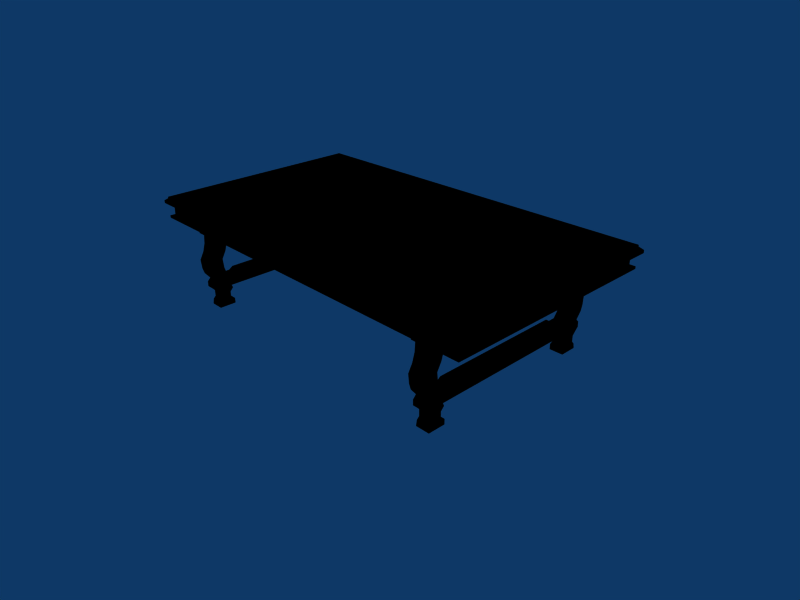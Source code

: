 # Source: mesa_grande.blend  (saved by Blender 2.49.2; exported with 4.5.12 LTS)
import bpy
from mathutils import Matrix  # noqa: F401  (used for matrix-valued properties, if any)

bpy.ops.wm.read_factory_settings(use_empty=True)
scene = bpy.context.scene
scene.name = 'Scene'

# ---- collections
col_collection_1 = bpy.data.collections.new('Collection 1'); scene.collection.children.link(col_collection_1)

# ---- materials (node trees are filled in below, after node groups)
mat_lambert7sg = bpy.data.materials.new('lambert7SG')
mat_lambert7sg.alpha_threshold = 0.0
mat_lambert7sg.diffuse_color = (0.0, 0.0, 0.0, 1.0)
mat_lambert7sg.roughness = 0.5
mat_lambert7sg.line_color = (0.0, 0.0, 0.0, 1.0)

# ---- material node trees

# ---- world
world_world = bpy.data.worlds.new('World'); scene.world = world_world
world_world.color = (0.05656, 0.2208, 0.4)
world_world.use_sun_shadow = False
world_world.sun_shadow_jitter_overblur = 0.0
world_world.cycles.sampling_method = 'MANUAL'
world_world.cycles.sample_map_resolution = 256

# ---- cameras
cam_camera = bpy.data.cameras.new('Camera')
cam_camera.passepartout_alpha = 0.2
cam_camera.clip_end = 100.0
cam_camera.lens = 35.0
cam_camera.ortho_scale = 7.314
cam_camera.show_passepartout = False
cam_camera.show_safe_areas = True
cam_camera.dof.focus_distance = 0.0
cam_camera.dof.aperture_fstop = 128.0

# ---- lights
light_spot = bpy.data.lights.new('Spot', 'POINT')
light_spot.transmission_factor = 0.0
light_spot.cutoff_distance = 30.0
light_spot.energy = 100.0
light_spot.shadow_buffer_clip_start = 1.001
light_spot.shadow_soft_size = 1.0
light_spot.shadow_maximum_resolution = 0.006
light_spot.use_absolute_resolution = True
light_spot.cycles.use_multiple_importance_sampling = False

# ---- meshes
me_mesa_grande_pbj = bpy.data.meshes.new('mesa_grande.pbj')
me_mesa_grande_pbj.from_pydata([(-2.684, -1.602, 1.696), (3.063, -1.602, 1.696), (3.063, 1.596, 1.696), (-2.684, 1.596, 1.696), (-2.684, 1.596, 1.675), (-2.684, -1.602, 1.675), (3.063, 1.596, 1.675), (3.063, -1.602, 1.675), (3.063, 1.59, 1.378), (3.063, -1.608, 1.378), (-2.684, -1.608, 1.378), (-2.684, 1.59, 1.378), (-2.625, 1.538, 1.412), (-2.625, -1.556, 1.412), (-2.625, -1.55, 1.596), (-2.625, 1.544, 1.596), (3.004, 1.538, 1.412), (3.004, 1.544, 1.596), (3.004, -1.556, 1.412), (3.004, -1.55, 1.596), (-2.684, -1.608, 1.412), (-2.684, 1.59, 1.412), (3.063, 1.59, 1.412), (3.063, -1.608, 1.412), (-2.745, -1.635, 1.596), (-2.745, 1.63, 1.596), (3.124, 1.63, 1.596), (3.124, -1.635, 1.596), (-2.745, 1.63, 1.636), (-2.745, -1.635, 1.636), (3.124, 1.63, 1.636), (3.124, -1.635, 1.636), (2.235, -1.202, 0.9516), (2.235, -1.444, 0.9499), (2.235, -1.408, 1.069), (2.235, -1.166, 1.069), (2.235, -1.263, 0.8419), (2.235, -1.251, 0.702), (2.235, -1.494, 0.7002), (2.235, -1.506, 0.8368), (2.235, -1.393, 1.247), (2.235, -1.151, 1.247), (2.235, -1.225, 0.6154), (2.235, -1.468, 0.615), (2.235, -1.165, 0.539), (2.235, -1.388, 0.5165), (2.235, -1.165, 0.3902), (2.235, -1.435, 0.4659), (2.235, -1.196, 0.2922), (2.235, -1.338, 0.2922), (2.235, -1.388, 0.3454), (2.235, -1.146, 0.3454), (2.235, -1.435, 0.3902), (2.235, -1.196, 0.1975), (2.235, -1.338, 0.1975), (2.235, -1.134, 0.1608), (2.235, -1.375, 0.1608), (2.235, -1.134, 0.08442), (2.235, -1.388, 0.08442), (2.235, -1.061, 0.539), (2.235, -1.061, 0.3902), (2.235, -0.9961, 0.5817), (2.235, -0.9961, 0.3902), (2.235, -1.393, 1.382), (2.235, -1.151, 1.382), (2.235, -1.463, 1.247), (2.235, -1.463, 1.382), (2.44, -1.151, 1.382), (2.44, -1.151, 1.247), (2.44, -1.166, 1.069), (2.44, -1.202, 0.9516), (2.44, -1.263, 0.8419), (2.44, -1.251, 0.702), (2.44, -1.225, 0.6154), (2.44, -1.165, 0.539), (2.44, -1.061, 0.539), (2.44, -0.9961, 0.3902), (2.44, -1.061, 0.3902), (2.44, -1.196, 0.1975), (2.44, -1.134, 0.1608), (2.44, -1.134, 0.08442), (2.44, -1.388, 0.08442), (2.44, -1.388, 0.3454), (2.44, -1.435, 0.3902), (2.44, -1.435, 0.4659), (2.44, -1.388, 0.5165), (2.44, -1.468, 0.615), (2.44, -1.494, 0.7002), (2.44, -1.506, 0.8368), (2.44, -1.408, 1.069), (2.44, -1.393, 1.247), (2.44, -1.444, 0.9499), (2.44, -1.165, 0.3902), (2.44, -1.196, 0.2922), (2.44, -1.146, 0.3454), (2.44, -1.338, 0.2922), (2.44, -1.338, 0.1975), (2.44, -1.375, 0.1608), (2.44, 0.9794, 0.3902), (2.44, 0.9794, 0.5817), (2.44, -0.9961, 0.5817), (2.44, -1.393, 1.382), (2.44, -1.463, 1.382), (2.44, -1.463, 1.247), (2.235, 0.9794, 0.3902), (2.235, 1.185, 0.9516), (2.235, 1.149, 1.069), (2.235, 1.392, 1.069), (2.235, 1.427, 0.9499), (2.235, 1.247, 0.8419), (2.235, 1.489, 0.8368), (2.235, 1.477, 0.7002), (2.235, 1.234, 0.702), (2.235, 1.377, 1.247), (2.235, 1.134, 1.247), (2.235, 1.451, 0.615), (2.235, 1.209, 0.6154), (2.235, 1.372, 0.5165), (2.235, 1.149, 0.539), (2.235, 1.418, 0.4659), (2.235, 1.149, 0.3902), (2.235, 1.18, 0.2922), (2.235, 1.129, 0.3454), (2.235, 1.372, 0.3454), (2.235, 1.321, 0.2922), (2.235, 1.418, 0.3902), (2.235, 1.18, 0.1975), (2.235, 1.321, 0.1975), (2.235, 1.118, 0.1608), (2.235, 1.358, 0.1608), (2.235, 1.118, 0.08442), (2.235, 1.372, 0.08442), (2.235, 1.044, 0.3902), (2.235, 1.044, 0.539), (2.235, 0.9794, 0.5817), (2.235, 1.377, 1.382), (2.235, 1.134, 1.382), (2.235, 1.446, 1.382), (2.235, 1.446, 1.247), (2.44, 1.134, 1.247), (2.44, 1.134, 1.382), (2.44, 1.149, 1.069), (2.44, 1.185, 0.9516), (2.44, 1.247, 0.8419), (2.44, 1.209, 0.6154), (2.44, 1.234, 0.702), (2.44, 1.149, 0.539), (2.44, 1.044, 0.539), (2.44, 1.044, 0.3902), (2.44, 1.118, 0.1608), (2.44, 1.18, 0.1975), (2.44, 1.118, 0.08442), (2.44, 1.372, 0.08442), (2.44, 1.418, 0.3902), (2.44, 1.372, 0.3454), (2.44, 1.418, 0.4659), (2.44, 1.372, 0.5165), (2.44, 1.451, 0.615), (2.44, 1.489, 0.8368), (2.44, 1.477, 0.7002), (2.44, 1.377, 1.247), (2.44, 1.392, 1.069), (2.44, 1.427, 0.9499), (2.44, 1.149, 0.3902), (2.44, 1.18, 0.2922), (2.44, 1.321, 0.2922), (2.44, 1.129, 0.3454), (2.44, 1.321, 0.1975), (2.44, 1.358, 0.1608), (2.44, 1.377, 1.382), (2.44, 1.446, 1.247), (2.44, 1.446, 1.382), (-2.144, -1.202, 0.9516), (-2.144, -1.444, 0.9499), (-2.144, -1.408, 1.069), (-2.144, -1.166, 1.069), (-2.144, -1.263, 0.8419), (-2.144, -1.251, 0.702), (-2.144, -1.494, 0.7002), (-2.144, -1.506, 0.8368), (-2.144, -1.393, 1.247), (-2.144, -1.151, 1.247), (-2.144, -1.225, 0.6154), (-2.144, -1.468, 0.615), (-2.144, -1.165, 0.539), (-2.144, -1.388, 0.5165), (-2.144, -1.165, 0.3902), (-2.144, -1.435, 0.4659), (-2.144, -1.196, 0.2922), (-2.144, -1.338, 0.2922), (-2.144, -1.388, 0.3454), (-2.144, -1.146, 0.3454), (-2.144, -1.435, 0.3902), (-2.144, -1.196, 0.1975), (-2.144, -1.338, 0.1975), (-2.144, -1.134, 0.1608), (-2.144, -1.375, 0.1608), (-2.144, -1.134, 0.08442), (-2.144, -1.388, 0.08442), (-2.144, -1.061, 0.539), (-2.144, -1.061, 0.3902), (-2.144, -0.9961, 0.5817), (-2.144, -0.9961, 0.3902), (-2.144, -1.393, 1.382), (-2.144, -1.151, 1.382), (-2.144, -1.463, 1.247), (-2.144, -1.463, 1.382), (-1.938, -1.151, 1.382), (-1.938, -1.151, 1.247), (-1.938, -1.166, 1.069), (-1.938, -1.202, 0.9516), (-1.938, -1.263, 0.8419), (-1.938, -1.251, 0.702), (-1.938, -1.225, 0.6154), (-1.938, -1.165, 0.539), (-1.938, -1.061, 0.539), (-1.938, -0.9961, 0.3902), (-1.938, -1.061, 0.3902), (-1.938, -1.196, 0.1975), (-1.938, -1.134, 0.1608), (-1.938, -1.134, 0.08442), (-1.938, -1.388, 0.08442), (-1.938, -1.388, 0.3454), (-1.938, -1.435, 0.3902), (-1.938, -1.435, 0.4659), (-1.938, -1.388, 0.5165), (-1.938, -1.468, 0.615), (-1.938, -1.494, 0.7002), (-1.938, -1.506, 0.8368), (-1.938, -1.408, 1.069), (-1.938, -1.393, 1.247), (-1.938, -1.444, 0.9499), (-1.938, -1.165, 0.3902), (-1.938, -1.196, 0.2922), (-1.938, -1.146, 0.3454), (-1.938, -1.338, 0.2922), (-1.938, -1.338, 0.1975), (-1.938, -1.375, 0.1608), (-1.938, 0.9794, 0.3902), (-1.938, 0.9794, 0.5817), (-1.938, -0.9961, 0.5817), (-1.938, -1.393, 1.382), (-1.938, -1.463, 1.382), (-1.938, -1.463, 1.247), (-2.144, 0.9794, 0.3902), (-2.144, 1.185, 0.9516), (-2.144, 1.149, 1.069), (-2.144, 1.392, 1.069), (-2.144, 1.427, 0.9499), (-2.144, 1.247, 0.8419), (-2.144, 1.489, 0.8368), (-2.144, 1.477, 0.7002), (-2.144, 1.234, 0.702), (-2.144, 1.377, 1.247), (-2.144, 1.134, 1.247), (-2.144, 1.451, 0.615), (-2.144, 1.209, 0.6154), (-2.144, 1.372, 0.5165), (-2.144, 1.149, 0.539), (-2.144, 1.418, 0.4659), (-2.144, 1.149, 0.3902), (-2.144, 1.18, 0.2922), (-2.144, 1.129, 0.3454), (-2.144, 1.372, 0.3454), (-2.144, 1.321, 0.2922), (-2.144, 1.418, 0.3902), (-2.144, 1.18, 0.1975), (-2.144, 1.321, 0.1975), (-2.144, 1.118, 0.1608), (-2.144, 1.358, 0.1608), (-2.144, 1.118, 0.08442), (-2.144, 1.372, 0.08442), (-2.144, 1.044, 0.3902), (-2.144, 1.044, 0.539), (-2.144, 0.9794, 0.5817), (-2.144, 1.377, 1.382), (-2.144, 1.134, 1.382), (-2.144, 1.446, 1.382), (-2.144, 1.446, 1.247), (-1.938, 1.134, 1.247), (-1.938, 1.134, 1.382), (-1.938, 1.149, 1.069), (-1.938, 1.185, 0.9516), (-1.938, 1.247, 0.8419), (-1.938, 1.209, 0.6154), (-1.938, 1.234, 0.702), (-1.938, 1.149, 0.539), (-1.938, 1.044, 0.539), (-1.938, 1.044, 0.3902), (-1.938, 1.118, 0.1608), (-1.938, 1.18, 0.1975), (-1.938, 1.118, 0.08442), (-1.938, 1.372, 0.08442), (-1.938, 1.418, 0.3902), (-1.938, 1.372, 0.3454), (-1.938, 1.418, 0.4659), (-1.938, 1.372, 0.5165), (-1.938, 1.451, 0.615), (-1.938, 1.489, 0.8368), (-1.938, 1.477, 0.7002), (-1.938, 1.377, 1.247), (-1.938, 1.392, 1.069), (-1.938, 1.427, 0.9499), (-1.938, 1.149, 0.3902), (-1.938, 1.18, 0.2922), (-1.938, 1.321, 0.2922), (-1.938, 1.129, 0.3454), (-1.938, 1.321, 0.1975), (-1.938, 1.358, 0.1608), (-1.938, 1.377, 1.382), (-1.938, 1.446, 1.247), (-1.938, 1.446, 1.382)], [], [(0, 1, 2, 3), (5, 0, 3, 4), (2, 6, 4, 3), (1, 7, 6, 2), (0, 5, 7, 1), (8, 9, 10, 11), (12, 13, 14, 15), (16, 12, 15, 17), (18, 16, 17, 19), (13, 18, 19, 14), (11, 10, 20, 21), (8, 11, 21, 22), (9, 8, 22, 23), (10, 9, 23, 20), (24, 25, 15, 14), (25, 26, 17, 15), (26, 27, 19, 17), (27, 24, 14, 19), (21, 20, 13, 12), (20, 23, 18, 13), (23, 22, 16, 18), (22, 21, 12, 16), (28, 29, 5, 4), (30, 28, 4, 6), (31, 30, 6, 7), (29, 31, 7, 5), (25, 24, 29, 28), (26, 25, 28, 30), (27, 26, 30, 31), (24, 27, 31, 29), (32, 33, 34, 35), (36, 37, 38, 39), (40, 41, 35, 34), (37, 42, 43, 38), (42, 44, 45, 43), (36, 39, 33, 32), (44, 46, 47, 45), (48, 49, 50, 51), (51, 50, 52, 46), (46, 52, 47), (53, 54, 49, 48), (55, 56, 54, 53), (57, 58, 56, 55), (44, 59, 60, 46), (61, 62, 60, 59), (63, 64, 41, 40), (63, 40, 65, 66), (41, 64, 67, 68), (35, 41, 68, 69), (32, 35, 69, 70), (36, 32, 70, 71), (42, 37, 72, 73), (44, 42, 73, 74), (59, 44, 74, 75), (62, 76, 77, 60), (55, 53, 78, 79), (57, 55, 79, 80), (58, 57, 80, 81), (50, 82, 83, 52), (47, 52, 83, 84), (45, 47, 84, 85), (43, 45, 85, 86), (38, 87, 88, 39), (34, 89, 90, 40), (70, 69, 89, 91), (71, 88, 87, 72), (90, 89, 69, 68), (72, 87, 86, 73), (73, 86, 85, 74), (71, 70, 91, 88), (74, 85, 84, 92), (93, 94, 82, 95), (94, 92, 83, 82), (92, 84, 83), (78, 93, 95, 96), (79, 78, 96, 97), (80, 79, 97, 81), (74, 92, 77, 75), (76, 98, 99, 100), (100, 75, 77, 76), (101, 90, 68, 67), (101, 102, 103, 90), (36, 71, 72, 37), (59, 75, 100, 61), (104, 98, 76, 62), (46, 60, 77, 92), (46, 92, 94, 51), (48, 51, 94, 93), (48, 93, 78, 53), (56, 58, 81, 97), (56, 97, 96, 54), (54, 96, 95, 49), (49, 95, 82, 50), (38, 43, 86, 87), (33, 39, 88, 91), (33, 91, 89, 34), (65, 40, 90, 103), (65, 103, 102, 66), (66, 102, 101, 63), (63, 101, 67, 64), (105, 106, 107, 108), (109, 110, 111, 112), (113, 107, 106, 114), (112, 111, 115, 116), (116, 115, 117, 118), (109, 105, 108, 110), (118, 117, 119, 120), (121, 122, 123, 124), (122, 120, 125, 123), (120, 119, 125), (126, 121, 124, 127), (128, 126, 127, 129), (130, 128, 129, 131), (118, 120, 132, 133), (104, 62, 61, 134), (134, 133, 132, 104), (135, 113, 114, 136), (135, 137, 138, 113), (114, 139, 140, 136), (106, 141, 139, 114), (105, 142, 141, 106), (109, 143, 142, 105), (116, 144, 145, 112), (118, 146, 144, 116), (133, 147, 146, 118), (104, 132, 148, 98), (128, 149, 150, 126), (130, 151, 149, 128), (131, 152, 151, 130), (123, 125, 153, 154), (119, 155, 153, 125), (117, 156, 155, 119), (115, 157, 156, 117), (111, 110, 158, 159), (107, 113, 160, 161), (142, 162, 161, 141), (143, 145, 159, 158), (160, 139, 141, 161), (145, 144, 157, 159), (144, 146, 156, 157), (143, 158, 162, 142), (146, 163, 155, 156), (164, 165, 154, 166), (166, 154, 153, 163), (163, 153, 155), (150, 167, 165, 164), (149, 168, 167, 150), (151, 152, 168, 149), (146, 147, 148, 163), (99, 98, 148, 147), (169, 140, 139, 160), (169, 160, 170, 171), (109, 112, 145, 143), (133, 134, 99, 147), (120, 163, 148, 132), (120, 122, 166, 163), (121, 164, 166, 122), (121, 126, 150, 164), (129, 168, 152, 131), (129, 127, 167, 168), (127, 124, 165, 167), (124, 123, 154, 165), (111, 159, 157, 115), (108, 162, 158, 110), (108, 107, 161, 162), (138, 170, 160, 113), (138, 137, 171, 170), (137, 135, 169, 171), (135, 136, 140, 169), (61, 100, 99, 134), (172, 173, 174, 175), (176, 177, 178, 179), (180, 181, 175, 174), (177, 182, 183, 178), (182, 184, 185, 183), (176, 179, 173, 172), (184, 186, 187, 185), (188, 189, 190, 191), (191, 190, 192, 186), (186, 192, 187), (193, 194, 189, 188), (195, 196, 194, 193), (197, 198, 196, 195), (184, 199, 200, 186), (201, 202, 200, 199), (203, 204, 181, 180), (203, 180, 205, 206), (181, 204, 207, 208), (175, 181, 208, 209), (172, 175, 209, 210), (176, 172, 210, 211), (182, 177, 212, 213), (184, 182, 213, 214), (199, 184, 214, 215), (202, 216, 217, 200), (195, 193, 218, 219), (197, 195, 219, 220), (198, 197, 220, 221), (190, 222, 223, 192), (187, 192, 223, 224), (185, 187, 224, 225), (183, 185, 225, 226), (178, 227, 228, 179), (174, 229, 230, 180), (210, 209, 229, 231), (211, 228, 227, 212), (230, 229, 209, 208), (212, 227, 226, 213), (213, 226, 225, 214), (211, 210, 231, 228), (214, 225, 224, 232), (233, 234, 222, 235), (234, 232, 223, 222), (232, 224, 223), (218, 233, 235, 236), (219, 218, 236, 237), (220, 219, 237, 221), (214, 232, 217, 215), (216, 238, 239, 240), (240, 215, 217, 216), (241, 230, 208, 207), (241, 242, 243, 230), (176, 211, 212, 177), (199, 215, 240, 201), (244, 238, 216, 202), (186, 200, 217, 232), (186, 232, 234, 191), (188, 191, 234, 233), (188, 233, 218, 193), (196, 198, 221, 237), (196, 237, 236, 194), (194, 236, 235, 189), (189, 235, 222, 190), (178, 183, 226, 227), (173, 179, 228, 231), (173, 231, 229, 174), (205, 180, 230, 243), (205, 243, 242, 206), (206, 242, 241, 203), (203, 241, 207, 204), (245, 246, 247, 248), (249, 250, 251, 252), (253, 247, 246, 254), (252, 251, 255, 256), (256, 255, 257, 258), (249, 245, 248, 250), (258, 257, 259, 260), (261, 262, 263, 264), (262, 260, 265, 263), (260, 259, 265), (266, 261, 264, 267), (268, 266, 267, 269), (270, 268, 269, 271), (258, 260, 272, 273), (244, 202, 201, 274), (274, 273, 272, 244), (275, 253, 254, 276), (275, 277, 278, 253), (254, 279, 280, 276), (246, 281, 279, 254), (245, 282, 281, 246), (249, 283, 282, 245), (256, 284, 285, 252), (258, 286, 284, 256), (273, 287, 286, 258), (244, 272, 288, 238), (268, 289, 290, 266), (270, 291, 289, 268), (271, 292, 291, 270), (263, 265, 293, 294), (259, 295, 293, 265), (257, 296, 295, 259), (255, 297, 296, 257), (251, 250, 298, 299), (247, 253, 300, 301), (282, 302, 301, 281), (283, 285, 299, 298), (300, 279, 281, 301), (285, 284, 297, 299), (284, 286, 296, 297), (283, 298, 302, 282), (286, 303, 295, 296), (304, 305, 294, 306), (306, 294, 293, 303), (303, 293, 295), (290, 307, 305, 304), (289, 308, 307, 290), (291, 292, 308, 289), (286, 287, 288, 303), (239, 238, 288, 287), (309, 280, 279, 300), (309, 300, 310, 311), (249, 252, 285, 283), (273, 274, 239, 287), (260, 303, 288, 272), (260, 262, 306, 303), (261, 304, 306, 262), (261, 266, 290, 304), (269, 308, 292, 271), (269, 267, 307, 308), (267, 264, 305, 307), (264, 263, 294, 305), (251, 299, 297, 255), (248, 302, 298, 250), (248, 247, 301, 302), (278, 310, 300, 253), (278, 277, 311, 310), (277, 275, 309, 311), (275, 276, 280, 309), (201, 240, 239, 274)])
me_mesa_grande_pbj.polygons.foreach_set('material_index', [1, 1, 1, 1, 1, 1, 1, 1, 1, 1, 1, 1, 1, 1, 1, 1, 1, 1, 1, 1, 1, 1, 1, 1, 1, 1, 1, 1, 1, 1, 1, 1, 1, 1, 1, 1, 1, 1, 1, 1, 1, 1, 1, 1, 1, 1, 1, 1, 1, 1, 1, 1, 1, 1, 1, 1, 1, 1, 1, 1, 1, 1, 1, 1, 1, 1, 1, 1, 1, 1, 1, 1, 1, 1, 1, 1, 1, 1, 1, 1, 1, 1, 1, 1, 1, 1, 1, 1, 1, 1, 1, 1, 1, 1, 1, 1, 1, 1, 1, 1, 1, 1, 1, 1, 1, 1, 1, 1, 1, 1, 1, 1, 1, 1, 1, 1, 1, 1, 1, 1, 1, 1, 1, 1, 1, 1, 1, 1, 1, 1, 1, 1, 1, 1, 1, 1, 1, 1, 1, 1, 1, 1, 1, 1, 1, 1, 1, 1, 1, 1, 1, 1, 1, 1, 1, 1, 1, 1, 1, 1, 1, 1, 1, 1, 1, 1, 1, 1, 1, 1, 1, 1, 1, 1, 1, 1, 1, 1, 1, 1, 1, 1, 1, 1, 1, 1, 1, 1, 1, 1, 1, 1, 1, 1, 1, 1, 1, 1, 1, 1, 1, 1, 1, 1, 1, 1, 1, 1, 1, 1, 1, 1, 1, 1, 1, 1, 1, 1, 1, 1, 1, 1, 1, 1, 1, 1, 1, 1, 1, 1, 1, 1, 1, 1, 1, 1, 1, 1, 1, 1, 1, 1, 1, 1, 1, 1, 1, 1, 1, 1, 1, 1, 1, 1, 1, 1, 1, 1, 1, 1, 1, 1, 1, 1, 1, 1, 1, 1, 1, 1, 1, 1, 1, 1, 1, 1, 1, 1, 1, 1, 1, 1, 1, 1, 1, 1, 1, 1, 1, 1, 1, 1, 1, 1, 1, 1, 1, 1, 1, 1, 1, 1, 1, 1, 1, 1, 1, 1, 1, 1])
_uv = me_mesa_grande_pbj.uv_layers.new(name='UVTex')
_uv.uv.foreach_set('vector', [0.4859, 0.6452, 0.9685, 0.6452, 0.9685, 0.953, 0.4859, 0.953, 0.4455, 0.6884, 0.4455, 0.6906, 0.0407, 0.6906, 0.0407, 0.6884, 0.5123, 0.4641, 0.5123, 0.4624, 0.9949, 0.4624, 0.9949, 0.4641, 0.0407, 0.8876, 0.0407, 0.8853, 0.4455, 0.8853, 0.4455, 0.8876, 0.0051, 0.4641, 0.0051, 0.4624, 0.4877, 0.4624, 0.4877, 0.4641, 0.9949, 0.0038, 0.9949, 0.3117, 0.5123, 0.3117, 0.5123, 0.0038, 0.0481, 0.6594, 0.4397, 0.6594, 0.4389, 0.6796, 0.0473, 0.6796, 0.5173, 0.4403, 0.9899, 0.4403, 0.9899, 0.4557, 0.5173, 0.4557, 0.0465, 0.8563, 0.4381, 0.8563, 0.4389, 0.8766, 0.0473, 0.8766, 0.0101, 0.4403, 0.4827, 0.4403, 0.4827, 0.4557, 0.0101, 0.4557, 0.0415, 0.6556, 0.4463, 0.6556, 0.4463, 0.6594, 0.0415, 0.6594, 0.5123, 0.4375, 0.9949, 0.4375, 0.9949, 0.4403, 0.5123, 0.4403, 0.0399, 0.8526, 0.4447, 0.8526, 0.4447, 0.8563, 0.0399, 0.8563, 0.0051, 0.4375, 0.4877, 0.4375, 0.4877, 0.4403, 0.0051, 0.4403, 0.5073, 0.3143, 0.5073, 0.0, 0.5173, 0.0082, 0.5173, 0.3061, 0.5073, 0.0, 1.0, 0.0, 0.9899, 0.0082, 0.5173, 0.0082, 1.0, 0.0, 1.0, 0.3143, 0.9899, 0.3061, 0.9899, 0.0082, 1.0, 0.3143, 0.5073, 0.3143, 0.5173, 0.3061, 0.9899, 0.3061, 0.0051, 0.3105, 0.0051, 0.0026, 0.0101, 0.0076, 0.0101, 0.3055, 0.0051, 0.0026, 0.4877, 0.0026, 0.4827, 0.0076, 0.0101, 0.0076, 0.4877, 0.0026, 0.4877, 0.3105, 0.4827, 0.3055, 0.4827, 0.0076, 0.4877, 0.3105, 0.0051, 0.3105, 0.0101, 0.3055, 0.4827, 0.3055, 0.0, 0.3143, 0.0, 0.0, 0.0051, 0.0032, 0.0051, 0.3111, 0.5073, 0.4591, 1.0, 0.4591, 0.9949, 0.4624, 0.5123, 0.4624, 0.4927, 0.0, 0.4927, 0.3143, 0.4877, 0.3111, 0.4877, 0.0032, 0.0, 0.4591, 0.4927, 0.4591, 0.4877, 0.4624, 0.0051, 0.4624, 0.0364, 0.6796, 0.4497, 0.6796, 0.4497, 0.684, 0.0364, 0.684, 0.5073, 0.4557, 1.0, 0.4557, 1.0, 0.4591, 0.5073, 0.4591, 0.0364, 0.8766, 0.4497, 0.8766, 0.4497, 0.881, 0.0364, 0.881, 0.0, 0.4557, 0.4927, 0.4557, 0.4927, 0.4591, 0.0, 0.4591, 0.3948, 0.6085, 0.4255, 0.6083, 0.421, 0.6215, 0.3903, 0.6215, 0.4026, 0.5964, 0.4011, 0.5809, 0.4318, 0.5807, 0.4333, 0.5958, 0.4191, 0.6411, 0.3884, 0.6411, 0.3903, 0.6215, 0.421, 0.6215, 0.4011, 0.5809, 0.3978, 0.5714, 0.4285, 0.5713, 0.4318, 0.5807, 0.3978, 0.5714, 0.3902, 0.5629, 0.4184, 0.5605, 0.4285, 0.5713, 0.4026, 0.5964, 0.4333, 0.5958, 0.4255, 0.6083, 0.3948, 0.6085, 0.3902, 0.5629, 0.3902, 0.5465, 0.4244, 0.5549, 0.4184, 0.5605, 0.3941, 0.5357, 0.412, 0.5357, 0.4184, 0.5416, 0.3877, 0.5416, 0.3877, 0.5416, 0.4184, 0.5416, 0.4244, 0.5465, 0.3902, 0.5465, 0.3902, 0.5465, 0.4244, 0.5465, 0.4244, 0.5549, 0.3941, 0.5252, 0.412, 0.5252, 0.412, 0.5357, 0.3941, 0.5357, 0.3863, 0.5212, 0.4167, 0.5212, 0.412, 0.5252, 0.3941, 0.5252, 0.3863, 0.5128, 0.4184, 0.5128, 0.4167, 0.5212, 0.3863, 0.5212, 0.3902, 0.5629, 0.377, 0.5629, 0.377, 0.5465, 0.3902, 0.5465, 0.3688, 0.5677, 0.3688, 0.5465, 0.377, 0.5465, 0.377, 0.5629, 0.4191, 0.656, 0.3884, 0.656, 0.3884, 0.6411, 0.4191, 0.6411, 0.4191, 0.656, 0.4191, 0.6411, 0.4278, 0.6411, 0.4278, 0.656, 0.5819, 0.4265, 0.5819, 0.4378, 0.5647, 0.4378, 0.5647, 0.4265, 0.5819, 0.4115, 0.5819, 0.4265, 0.5647, 0.4265, 0.5647, 0.4115, 0.5819, 0.4017, 0.5819, 0.4115, 0.5647, 0.4115, 0.5647, 0.4017, 0.5819, 0.3924, 0.5819, 0.4017, 0.5647, 0.4017, 0.5647, 0.3924, 0.5819, 0.3734, 0.5819, 0.3807, 0.5647, 0.3807, 0.5647, 0.3734, 0.5819, 0.367, 0.5819, 0.3734, 0.5647, 0.3734, 0.5647, 0.367, 0.4181, 0.0553, 0.4181, 0.0452, 0.4353, 0.0452, 0.4353, 0.0553, 0.9253, 0.2528, 0.9426, 0.2528, 0.9426, 0.259, 0.9253, 0.259, 0.4181, 0.0482, 0.4181, 0.0423, 0.4353, 0.0423, 0.4353, 0.0482, 0.5819, 0.3288, 0.5819, 0.3353, 0.5647, 0.3353, 0.5647, 0.3288, 0.9253, 0.2905, 0.9253, 0.2661, 0.9426, 0.2661, 0.9426, 0.2905, 0.9253, 0.2905, 0.9426, 0.2905, 0.9426, 0.295, 0.9253, 0.295, 0.4181, 0.3609, 0.4181, 0.3545, 0.4353, 0.3545, 0.4353, 0.3609, 0.4181, 0.0238, 0.4181, 0.0193, 0.4353, 0.0193, 0.4353, 0.0238, 0.4181, 0.3734, 0.4181, 0.3651, 0.4353, 0.3651, 0.4353, 0.3734, 0.4181, 0.3805, 0.4353, 0.3805, 0.4353, 0.392, 0.4181, 0.392, 0.4181, 0.4115, 0.4353, 0.4115, 0.4353, 0.4265, 0.4181, 0.4265, 0.0913, 0.8055, 0.0958, 0.8185, 0.0651, 0.8185, 0.0606, 0.8053, 0.0835, 0.7934, 0.0528, 0.7928, 0.0543, 0.7777, 0.085, 0.7779, 0.0671, 0.8381, 0.0651, 0.8185, 0.0958, 0.8185, 0.0978, 0.8381, 0.085, 0.7779, 0.0543, 0.7777, 0.0576, 0.7683, 0.0883, 0.7684, 0.0883, 0.7684, 0.0576, 0.7683, 0.0677, 0.7574, 0.0959, 0.7599, 0.0835, 0.7934, 0.0913, 0.8055, 0.0606, 0.8053, 0.0528, 0.7928, 0.0959, 0.7599, 0.0677, 0.7574, 0.0618, 0.7519, 0.0959, 0.7435, 0.092, 0.7327, 0.0984, 0.7385, 0.0677, 0.7385, 0.0741, 0.7327, 0.0984, 0.7385, 0.0959, 0.7435, 0.0618, 0.7435, 0.0677, 0.7385, 0.0959, 0.7435, 0.0618, 0.7519, 0.0618, 0.7435, 0.092, 0.7222, 0.092, 0.7327, 0.0741, 0.7327, 0.0741, 0.7222, 0.0998, 0.7182, 0.092, 0.7222, 0.0741, 0.7222, 0.0694, 0.7182, 0.0998, 0.7097, 0.0998, 0.7182, 0.0694, 0.7182, 0.0677, 0.7097, 0.0959, 0.7599, 0.0959, 0.7435, 0.1091, 0.7435, 0.1091, 0.7599, 0.1173, 0.7435, 0.3673, 0.7435, 0.3673, 0.7646, 0.1173, 0.7646, 0.1173, 0.7646, 0.1091, 0.7599, 0.1091, 0.7435, 0.1173, 0.7435, 0.0671, 0.8529, 0.0671, 0.8381, 0.0978, 0.8381, 0.0978, 0.8529, 0.0671, 0.8529, 0.0583, 0.8529, 0.0583, 0.8381, 0.0671, 0.8381, 0.5819, 0.3924, 0.5647, 0.3924, 0.5647, 0.3807, 0.5819, 0.3807, 0.4181, 0.0553, 0.4353, 0.0553, 0.4353, 0.0615, 0.4181, 0.0615, 0.9253, 0.0626, 0.9426, 0.0626, 0.9426, 0.2528, 0.9253, 0.2528, 0.9253, 0.2691, 0.9253, 0.259, 0.9426, 0.259, 0.9426, 0.2691, 0.5819, 0.3545, 0.5647, 0.3545, 0.5647, 0.3508, 0.5819, 0.3508, 0.9253, 0.272, 0.9253, 0.2672, 0.9426, 0.2672, 0.9426, 0.272, 0.5819, 0.3463, 0.5647, 0.3463, 0.5647, 0.3383, 0.5819, 0.3383, 0.4181, 0.3353, 0.4181, 0.3288, 0.4353, 0.3288, 0.4353, 0.3353, 0.4181, 0.0251, 0.4353, 0.0251, 0.4353, 0.0287, 0.4181, 0.0287, 0.4181, 0.3383, 0.4353, 0.3383, 0.4353, 0.3463, 0.4181, 0.3463, 0.9253, 0.2856, 0.9426, 0.2856, 0.9426, 0.2905, 0.9253, 0.2905, 0.4181, 0.3805, 0.4181, 0.3734, 0.4353, 0.3734, 0.4353, 0.3805, 0.4181, 0.4015, 0.4181, 0.392, 0.4353, 0.392, 0.4353, 0.4015, 0.4181, 0.4015, 0.4353, 0.4015, 0.4353, 0.4115, 0.4181, 0.4115, 0.9253, 0.2977, 0.9253, 0.291, 0.9426, 0.291, 0.9426, 0.2977, 0.4181, 0.4265, 0.4353, 0.4265, 0.4353, 0.4378, 0.4181, 0.4378, 0.4181, 0.0166, 0.4353, 0.0166, 0.4353, 0.0233, 0.4181, 0.0233, 0.4181, 0.0233, 0.4353, 0.0233, 0.4353, 0.0467, 0.4181, 0.0467, 0.0928, 0.6085, 0.0973, 0.6215, 0.0666, 0.6215, 0.0621, 0.6083, 0.085, 0.5964, 0.0543, 0.5958, 0.0558, 0.5807, 0.0865, 0.5809, 0.0685, 0.6411, 0.0666, 0.6215, 0.0973, 0.6215, 0.0992, 0.6411, 0.0865, 0.5809, 0.0558, 0.5807, 0.0591, 0.5713, 0.0898, 0.5714, 0.0898, 0.5714, 0.0591, 0.5713, 0.0691, 0.5605, 0.0974, 0.5629, 0.085, 0.5964, 0.0928, 0.6085, 0.0621, 0.6083, 0.0543, 0.5958, 0.0974, 0.5629, 0.0691, 0.5605, 0.0632, 0.5549, 0.0974, 0.5465, 0.0934, 0.5357, 0.0998, 0.5416, 0.0691, 0.5416, 0.0755, 0.5357, 0.0998, 0.5416, 0.0974, 0.5465, 0.0632, 0.5465, 0.0691, 0.5416, 0.0974, 0.5465, 0.0632, 0.5549, 0.0632, 0.5465, 0.0934, 0.5252, 0.0934, 0.5357, 0.0755, 0.5357, 0.0755, 0.5252, 0.1013, 0.5212, 0.0934, 0.5252, 0.0755, 0.5252, 0.0708, 0.5212, 0.1013, 0.5128, 0.1013, 0.5212, 0.0708, 0.5212, 0.0691, 0.5128, 0.0974, 0.5629, 0.0974, 0.5465, 0.1106, 0.5465, 0.1106, 0.5629, 0.1188, 0.5465, 0.3688, 0.5465, 0.3688, 0.5677, 0.1188, 0.5677, 0.1188, 0.5677, 0.1106, 0.5629, 0.1106, 0.5465, 0.1188, 0.5465, 0.0685, 0.656, 0.0685, 0.6411, 0.0992, 0.6411, 0.0992, 0.656, 0.0685, 0.656, 0.0597, 0.656, 0.0597, 0.6411, 0.0685, 0.6411, 0.4181, 0.4265, 0.4353, 0.4265, 0.4353, 0.4378, 0.4181, 0.4378, 0.4181, 0.4115, 0.4353, 0.4115, 0.4353, 0.4265, 0.4181, 0.4265, 0.4181, 0.4017, 0.4353, 0.4017, 0.4353, 0.4115, 0.4181, 0.4115, 0.4181, 0.3924, 0.4353, 0.3924, 0.4353, 0.4017, 0.4181, 0.4017, 0.4181, 0.3734, 0.4353, 0.3734, 0.4353, 0.3807, 0.4181, 0.3807, 0.4181, 0.367, 0.4353, 0.367, 0.4353, 0.3734, 0.4181, 0.3734, 0.4181, 0.2579, 0.4353, 0.2579, 0.4353, 0.268, 0.4181, 0.268, 0.9253, 0.0626, 0.9253, 0.0564, 0.9426, 0.0564, 0.9426, 0.0626, 0.4181, 0.265, 0.4353, 0.265, 0.4353, 0.2709, 0.4181, 0.2709, 0.4181, 0.3288, 0.4353, 0.3288, 0.4353, 0.3353, 0.4181, 0.3353, 0.9253, 0.0249, 0.9426, 0.0249, 0.9426, 0.0493, 0.9253, 0.0493, 0.9253, 0.0249, 0.9253, 0.0204, 0.9426, 0.0204, 0.9426, 0.0249, 0.5819, 0.3609, 0.5647, 0.3609, 0.5647, 0.3545, 0.5819, 0.3545, 0.4181, 0.2894, 0.4353, 0.2894, 0.4353, 0.2939, 0.4181, 0.2939, 0.5819, 0.3734, 0.5647, 0.3734, 0.5647, 0.3651, 0.5819, 0.3651, 0.5819, 0.3805, 0.5819, 0.392, 0.5647, 0.392, 0.5647, 0.3805, 0.5819, 0.4115, 0.5819, 0.4265, 0.5647, 0.4265, 0.5647, 0.4115, 0.3934, 0.8055, 0.4241, 0.8053, 0.4195, 0.8185, 0.3888, 0.8185, 0.4012, 0.7934, 0.3996, 0.7779, 0.4303, 0.7777, 0.4319, 0.7928, 0.4176, 0.8381, 0.3869, 0.8381, 0.3888, 0.8185, 0.4195, 0.8185, 0.3996, 0.7779, 0.3964, 0.7684, 0.4271, 0.7683, 0.4303, 0.7777, 0.3964, 0.7684, 0.3888, 0.7599, 0.417, 0.7574, 0.4271, 0.7683, 0.4012, 0.7934, 0.4319, 0.7928, 0.4241, 0.8053, 0.3934, 0.8055, 0.3888, 0.7599, 0.3888, 0.7435, 0.4229, 0.7519, 0.417, 0.7574, 0.3927, 0.7327, 0.4106, 0.7327, 0.417, 0.7385, 0.3863, 0.7385, 0.3863, 0.7385, 0.417, 0.7385, 0.4229, 0.7435, 0.3888, 0.7435, 0.3888, 0.7435, 0.4229, 0.7435, 0.4229, 0.7519, 0.3927, 0.7222, 0.4106, 0.7222, 0.4106, 0.7327, 0.3927, 0.7327, 0.3849, 0.7182, 0.4153, 0.7182, 0.4106, 0.7222, 0.3927, 0.7222, 0.3849, 0.7097, 0.417, 0.7097, 0.4153, 0.7182, 0.3849, 0.7182, 0.3888, 0.7599, 0.3756, 0.7599, 0.3756, 0.7435, 0.3888, 0.7435, 0.3673, 0.7646, 0.3673, 0.7435, 0.3756, 0.7435, 0.3756, 0.7599, 0.4176, 0.8529, 0.3869, 0.8529, 0.3869, 0.8381, 0.4176, 0.8381, 0.4176, 0.8529, 0.4176, 0.8381, 0.4264, 0.8381, 0.4264, 0.8529, 0.4181, 0.3924, 0.4181, 0.3807, 0.4353, 0.3807, 0.4353, 0.3924, 0.4181, 0.2579, 0.4181, 0.2517, 0.4353, 0.2517, 0.4353, 0.2579, 0.9253, 0.0463, 0.9426, 0.0463, 0.9426, 0.0564, 0.9253, 0.0564, 0.4181, 0.3545, 0.4181, 0.3508, 0.4353, 0.3508, 0.4353, 0.3545, 0.9253, 0.0434, 0.9426, 0.0434, 0.9426, 0.0482, 0.9253, 0.0482, 0.4181, 0.3463, 0.4181, 0.3383, 0.4353, 0.3383, 0.4353, 0.3463, 0.5819, 0.3353, 0.5647, 0.3353, 0.5647, 0.3288, 0.5819, 0.3288, 0.4181, 0.2881, 0.4181, 0.2846, 0.4353, 0.2846, 0.4353, 0.2881, 0.5819, 0.3383, 0.5819, 0.3463, 0.5647, 0.3463, 0.5647, 0.3383, 0.9253, 0.0298, 0.9253, 0.0249, 0.9426, 0.0249, 0.9426, 0.0298, 0.5819, 0.3805, 0.5647, 0.3805, 0.5647, 0.3734, 0.5819, 0.3734, 0.5819, 0.4015, 0.5647, 0.4015, 0.5647, 0.392, 0.5819, 0.392, 0.5819, 0.4015, 0.5819, 0.4115, 0.5647, 0.4115, 0.5647, 0.4015, 0.9253, 0.0177, 0.9426, 0.0177, 0.9426, 0.0244, 0.9253, 0.0244, 0.5819, 0.4265, 0.5819, 0.4378, 0.5647, 0.4378, 0.5647, 0.4265, 0.4181, 0.2966, 0.4181, 0.2899, 0.4353, 0.2899, 0.4353, 0.2966, 0.4181, 0.2899, 0.4181, 0.2666, 0.4353, 0.2666, 0.4353, 0.2899, 0.4181, 0.0615, 0.4353, 0.0615, 0.4353, 0.2517, 0.4181, 0.2517, 0.3948, 0.6085, 0.4255, 0.6083, 0.421, 0.6215, 0.3903, 0.6215, 0.4026, 0.5964, 0.4011, 0.5809, 0.4318, 0.5807, 0.4333, 0.5958, 0.4191, 0.6411, 0.3884, 0.6411, 0.3903, 0.6215, 0.421, 0.6215, 0.4011, 0.5809, 0.3978, 0.5714, 0.4285, 0.5713, 0.4318, 0.5807, 0.3978, 0.5714, 0.3902, 0.5629, 0.4184, 0.5605, 0.4285, 0.5713, 0.4026, 0.5964, 0.4333, 0.5958, 0.4255, 0.6083, 0.3948, 0.6085, 0.3902, 0.5629, 0.3902, 0.5465, 0.4244, 0.5549, 0.4184, 0.5605, 0.3941, 0.5357, 0.412, 0.5357, 0.4184, 0.5416, 0.3877, 0.5416, 0.3877, 0.5416, 0.4184, 0.5416, 0.4244, 0.5465, 0.3902, 0.5465, 0.3902, 0.5465, 0.4244, 0.5465, 0.4244, 0.5549, 0.3941, 0.5252, 0.412, 0.5252, 0.412, 0.5357, 0.3941, 0.5357, 0.3863, 0.5212, 0.4167, 0.5212, 0.412, 0.5252, 0.3941, 0.5252, 0.3863, 0.5128, 0.4184, 0.5128, 0.4167, 0.5212, 0.3863, 0.5212, 0.3902, 0.5629, 0.377, 0.5629, 0.377, 0.5465, 0.3902, 0.5465, 0.3688, 0.5677, 0.3688, 0.5465, 0.377, 0.5465, 0.377, 0.5629, 0.4191, 0.656, 0.3884, 0.656, 0.3884, 0.6411, 0.4191, 0.6411, 0.4191, 0.656, 0.4191, 0.6411, 0.4278, 0.6411, 0.4278, 0.656, 0.9495, 0.4265, 0.9495, 0.4378, 0.9323, 0.4378, 0.9323, 0.4265, 0.9495, 0.4115, 0.9495, 0.4265, 0.9323, 0.4265, 0.9323, 0.4115, 0.9495, 0.4017, 0.9495, 0.4115, 0.9323, 0.4115, 0.9323, 0.4017, 0.9495, 0.3924, 0.9495, 0.4017, 0.9323, 0.4017, 0.9323, 0.3924, 0.9495, 0.3734, 0.9495, 0.3807, 0.9323, 0.3807, 0.9323, 0.3734, 0.9495, 0.367, 0.9495, 0.3734, 0.9323, 0.3734, 0.9323, 0.367, 0.0505, 0.0553, 0.0505, 0.0452, 0.0677, 0.0452, 0.0677, 0.0553, 0.5577, 0.2528, 0.575, 0.2528, 0.575, 0.259, 0.5577, 0.259, 0.0505, 0.0482, 0.0505, 0.0423, 0.0677, 0.0423, 0.0677, 0.0482, 0.9495, 0.3288, 0.9495, 0.3353, 0.9323, 0.3353, 0.9323, 0.3288, 0.5577, 0.2905, 0.5577, 0.2661, 0.575, 0.2661, 0.575, 0.2905, 0.5577, 0.2905, 0.575, 0.2905, 0.575, 0.295, 0.5577, 0.295, 0.0505, 0.3609, 0.0505, 0.3545, 0.0677, 0.3545, 0.0677, 0.3609, 0.0505, 0.0238, 0.0505, 0.0193, 0.0677, 0.0193, 0.0677, 0.0238, 0.0505, 0.3734, 0.0505, 0.3651, 0.0677, 0.3651, 0.0677, 0.3734, 0.0505, 0.3805, 0.0677, 0.3805, 0.0677, 0.392, 0.0505, 0.392, 0.0505, 0.4115, 0.0677, 0.4115, 0.0677, 0.4265, 0.0505, 0.4265, 0.0913, 0.8055, 0.0958, 0.8185, 0.0651, 0.8185, 0.0606, 0.8053, 0.0835, 0.7934, 0.0528, 0.7928, 0.0543, 0.7777, 0.085, 0.7779, 0.0671, 0.8381, 0.0651, 0.8185, 0.0958, 0.8185, 0.0978, 0.8381, 0.085, 0.7779, 0.0543, 0.7777, 0.0576, 0.7683, 0.0883, 0.7684, 0.0883, 0.7684, 0.0576, 0.7683, 0.0677, 0.7574, 0.0959, 0.7599, 0.0835, 0.7934, 0.0913, 0.8055, 0.0606, 0.8053, 0.0528, 0.7928, 0.0959, 0.7599, 0.0677, 0.7574, 0.0618, 0.7519, 0.0959, 0.7435, 0.092, 0.7327, 0.0984, 0.7385, 0.0677, 0.7385, 0.0741, 0.7327, 0.0984, 0.7385, 0.0959, 0.7435, 0.0618, 0.7435, 0.0677, 0.7385, 0.0959, 0.7435, 0.0618, 0.7519, 0.0618, 0.7435, 0.092, 0.7222, 0.092, 0.7327, 0.0741, 0.7327, 0.0741, 0.7222, 0.0998, 0.7182, 0.092, 0.7222, 0.0741, 0.7222, 0.0694, 0.7182, 0.0998, 0.7097, 0.0998, 0.7182, 0.0694, 0.7182, 0.0677, 0.7097, 0.0959, 0.7599, 0.0959, 0.7435, 0.1091, 0.7435, 0.1091, 0.7599, 0.1173, 0.7435, 0.3673, 0.7435, 0.3673, 0.7646, 0.1173, 0.7646, 0.1173, 0.7646, 0.1091, 0.7599, 0.1091, 0.7435, 0.1173, 0.7435, 0.0671, 0.8529, 0.0671, 0.8381, 0.0978, 0.8381, 0.0978, 0.8529, 0.0671, 0.8529, 0.0583, 0.8529, 0.0583, 0.8381, 0.0671, 0.8381, 0.9495, 0.3924, 0.9323, 0.3924, 0.9323, 0.3807, 0.9495, 0.3807, 0.0505, 0.0553, 0.0677, 0.0553, 0.0677, 0.0615, 0.0505, 0.0615, 0.5577, 0.0626, 0.575, 0.0626, 0.575, 0.2528, 0.5577, 0.2528, 0.5577, 0.2691, 0.5577, 0.259, 0.575, 0.259, 0.575, 0.2691, 0.9495, 0.3545, 0.9323, 0.3545, 0.9323, 0.3508, 0.9495, 0.3508, 0.5577, 0.272, 0.5577, 0.2672, 0.575, 0.2672, 0.575, 0.272, 0.9495, 0.3463, 0.9323, 0.3463, 0.9323, 0.3383, 0.9495, 0.3383, 0.0505, 0.3353, 0.0505, 0.3288, 0.0677, 0.3288, 0.0677, 0.3353, 0.0505, 0.0251, 0.0677, 0.0251, 0.0677, 0.0287, 0.0505, 0.0287, 0.0505, 0.3383, 0.0677, 0.3383, 0.0677, 0.3463, 0.0505, 0.3463, 0.5577, 0.2856, 0.575, 0.2856, 0.575, 0.2905, 0.5577, 0.2905, 0.0505, 0.3805, 0.0505, 0.3734, 0.0677, 0.3734, 0.0677, 0.3805, 0.0505, 0.4015, 0.0505, 0.392, 0.0677, 0.392, 0.0677, 0.4015, 0.0505, 0.4015, 0.0677, 0.4015, 0.0677, 0.4115, 0.0505, 0.4115, 0.5577, 0.2977, 0.5577, 0.291, 0.575, 0.291, 0.575, 0.2977, 0.0505, 0.4265, 0.0677, 0.4265, 0.0677, 0.4378, 0.0505, 0.4378, 0.0505, 0.0166, 0.0677, 0.0166, 0.0677, 0.0233, 0.0505, 0.0233, 0.0505, 0.0233, 0.0677, 0.0233, 0.0677, 0.0467, 0.0505, 0.0467, 0.0928, 0.6085, 0.0973, 0.6215, 0.0666, 0.6215, 0.0621, 0.6083, 0.085, 0.5964, 0.0543, 0.5958, 0.0558, 0.5807, 0.0865, 0.5809, 0.0685, 0.6411, 0.0666, 0.6215, 0.0973, 0.6215, 0.0992, 0.6411, 0.0865, 0.5809, 0.0558, 0.5807, 0.0591, 0.5713, 0.0898, 0.5714, 0.0898, 0.5714, 0.0591, 0.5713, 0.0691, 0.5605, 0.0974, 0.5629, 0.085, 0.5964, 0.0928, 0.6085, 0.0621, 0.6083, 0.0543, 0.5958, 0.0974, 0.5629, 0.0691, 0.5605, 0.0632, 0.5549, 0.0974, 0.5465, 0.0934, 0.5357, 0.0998, 0.5416, 0.0691, 0.5416, 0.0755, 0.5357, 0.0998, 0.5416, 0.0974, 0.5465, 0.0632, 0.5465, 0.0691, 0.5416, 0.0974, 0.5465, 0.0632, 0.5549, 0.0632, 0.5465, 0.0934, 0.5252, 0.0934, 0.5357, 0.0755, 0.5357, 0.0755, 0.5252, 0.1013, 0.5212, 0.0934, 0.5252, 0.0755, 0.5252, 0.0708, 0.5212, 0.1013, 0.5128, 0.1013, 0.5212, 0.0708, 0.5212, 0.0691, 0.5128, 0.0974, 0.5629, 0.0974, 0.5465, 0.1106, 0.5465, 0.1106, 0.5629, 0.1188, 0.5465, 0.3688, 0.5465, 0.3688, 0.5677, 0.1188, 0.5677, 0.1188, 0.5677, 0.1106, 0.5629, 0.1106, 0.5465, 0.1188, 0.5465, 0.0685, 0.656, 0.0685, 0.6411, 0.0992, 0.6411, 0.0992, 0.656, 0.0685, 0.656, 0.0597, 0.656, 0.0597, 0.6411, 0.0685, 0.6411, 0.0505, 0.4265, 0.0677, 0.4265, 0.0677, 0.4378, 0.0505, 0.4378, 0.0505, 0.4115, 0.0677, 0.4115, 0.0677, 0.4265, 0.0505, 0.4265, 0.0505, 0.4017, 0.0677, 0.4017, 0.0677, 0.4115, 0.0505, 0.4115, 0.0505, 0.3924, 0.0677, 0.3924, 0.0677, 0.4017, 0.0505, 0.4017, 0.0505, 0.3734, 0.0677, 0.3734, 0.0677, 0.3807, 0.0505, 0.3807, 0.0505, 0.367, 0.0677, 0.367, 0.0677, 0.3734, 0.0505, 0.3734, 0.0505, 0.2579, 0.0677, 0.2579, 0.0677, 0.268, 0.0505, 0.268, 0.5577, 0.0626, 0.5577, 0.0564, 0.575, 0.0564, 0.575, 0.0626, 0.0505, 0.265, 0.0677, 0.265, 0.0677, 0.2709, 0.0505, 0.2709, 0.0505, 0.3288, 0.0677, 0.3288, 0.0677, 0.3353, 0.0505, 0.3353, 0.5577, 0.0249, 0.575, 0.0249, 0.575, 0.0493, 0.5577, 0.0493, 0.5577, 0.0249, 0.5577, 0.0204, 0.575, 0.0204, 0.575, 0.0249, 0.9495, 0.3609, 0.9323, 0.3609, 0.9323, 0.3545, 0.9495, 0.3545, 0.0505, 0.2894, 0.0677, 0.2894, 0.0677, 0.2939, 0.0505, 0.2939, 0.9495, 0.3734, 0.9323, 0.3734, 0.9323, 0.3651, 0.9495, 0.3651, 0.9495, 0.3805, 0.9495, 0.392, 0.9323, 0.392, 0.9323, 0.3805, 0.9495, 0.4115, 0.9495, 0.4265, 0.9323, 0.4265, 0.9323, 0.4115, 0.3934, 0.8055, 0.4241, 0.8053, 0.4195, 0.8185, 0.3888, 0.8185, 0.4012, 0.7934, 0.3996, 0.7779, 0.4303, 0.7777, 0.4319, 0.7928, 0.4176, 0.8381, 0.3869, 0.8381, 0.3888, 0.8185, 0.4195, 0.8185, 0.3996, 0.7779, 0.3964, 0.7684, 0.4271, 0.7683, 0.4303, 0.7777, 0.3964, 0.7684, 0.3888, 0.7599, 0.417, 0.7574, 0.4271, 0.7683, 0.4012, 0.7934, 0.4319, 0.7928, 0.4241, 0.8053, 0.3934, 0.8055, 0.3888, 0.7599, 0.3888, 0.7435, 0.4229, 0.7519, 0.417, 0.7574, 0.3927, 0.7327, 0.4106, 0.7327, 0.417, 0.7385, 0.3863, 0.7385, 0.3863, 0.7385, 0.417, 0.7385, 0.4229, 0.7435, 0.3888, 0.7435, 0.3888, 0.7435, 0.4229, 0.7435, 0.4229, 0.7519, 0.3927, 0.7222, 0.4106, 0.7222, 0.4106, 0.7327, 0.3927, 0.7327, 0.3849, 0.7182, 0.4153, 0.7182, 0.4106, 0.7222, 0.3927, 0.7222, 0.3849, 0.7097, 0.417, 0.7097, 0.4153, 0.7182, 0.3849, 0.7182, 0.3888, 0.7599, 0.3756, 0.7599, 0.3756, 0.7435, 0.3888, 0.7435, 0.3673, 0.7646, 0.3673, 0.7435, 0.3756, 0.7435, 0.3756, 0.7599, 0.4176, 0.8529, 0.3869, 0.8529, 0.3869, 0.8381, 0.4176, 0.8381, 0.4176, 0.8529, 0.4176, 0.8381, 0.4264, 0.8381, 0.4264, 0.8529, 0.0505, 0.3924, 0.0505, 0.3807, 0.0677, 0.3807, 0.0677, 0.3924, 0.0505, 0.2579, 0.0505, 0.2517, 0.0677, 0.2517, 0.0677, 0.2579, 0.5577, 0.0463, 0.575, 0.0463, 0.575, 0.0564, 0.5577, 0.0564, 0.0505, 0.3545, 0.0505, 0.3508, 0.0677, 0.3508, 0.0677, 0.3545, 0.5577, 0.0434, 0.575, 0.0434, 0.575, 0.0482, 0.5577, 0.0482, 0.0505, 0.3463, 0.0505, 0.3383, 0.0677, 0.3383, 0.0677, 0.3463, 0.9495, 0.3353, 0.9323, 0.3353, 0.9323, 0.3288, 0.9495, 0.3288, 0.0505, 0.2881, 0.0505, 0.2846, 0.0677, 0.2846, 0.0677, 0.2881, 0.9495, 0.3383, 0.9495, 0.3463, 0.9323, 0.3463, 0.9323, 0.3383, 0.5577, 0.0298, 0.5577, 0.0249, 0.575, 0.0249, 0.575, 0.0298, 0.9495, 0.3805, 0.9323, 0.3805, 0.9323, 0.3734, 0.9495, 0.3734, 0.9495, 0.4015, 0.9323, 0.4015, 0.9323, 0.392, 0.9495, 0.392, 0.9495, 0.4015, 0.9495, 0.4115, 0.9323, 0.4115, 0.9323, 0.4015, 0.5577, 0.0177, 0.575, 0.0177, 0.575, 0.0244, 0.5577, 0.0244, 0.9495, 0.4265, 0.9495, 0.4378, 0.9323, 0.4378, 0.9323, 0.4265, 0.0505, 0.2966, 0.0505, 0.2899, 0.0677, 0.2899, 0.0677, 0.2966, 0.0505, 0.2899, 0.0505, 0.2666, 0.0677, 0.2666, 0.0677, 0.2899, 0.0505, 0.0615, 0.0677, 0.0615, 0.0677, 0.2517, 0.0505, 0.2517])
me_mesa_grande_pbj.materials.append(mat_lambert7sg)
me_mesa_grande_pbj.materials.append(mat_lambert7sg)
me_mesa_grande_pbj.use_remesh_preserve_volume = False
me_mesa_grande_pbj.use_remesh_preserve_attributes = False
me_mesa_grande_pbj.use_mirror_vertex_groups = False
me_mesa_grande_pbj.update()

# ---- objects
ob_mesa_grande_pbj = bpy.data.objects.new('mesa_grande.pbj', me_mesa_grande_pbj)
ob_lamp = bpy.data.objects.new('Lamp', light_spot)
ob_camera = bpy.data.objects.new('Camera', cam_camera)

# ---- transforms, parenting, visibility, modifiers, constraints
ob_mesa_grande_pbj.location = (0.0, 0.0, 0.0)
ob_mesa_grande_pbj.lock_rotations_4d = False
ob_mesa_grande_pbj.empty_display_type = 'ARROWS'
ob_mesa_grande_pbj.lineart.crease_threshold = 0.0
ob_lamp.location = (4.076, 1.005, 5.904)
ob_lamp.rotation_euler = (0.6503, 0.05522, 1.866)
ob_lamp.lock_rotations_4d = False
ob_lamp.empty_display_type = 'ARROWS'
ob_lamp.color = (0.0, 0.0, 0.0, 0.0)
ob_lamp.lineart.crease_threshold = 0.0
ob_camera.location = (7.481, -6.508, 5.344)
ob_camera.rotation_euler = (1.109, 0.01082, 0.8149)
ob_camera.lock_rotations_4d = False
ob_camera.empty_display_type = 'ARROWS'
ob_camera.color = (0.0, 0.0, 0.0, 0.0)
ob_camera.display_type = 'WIRE'
ob_camera.lineart.crease_threshold = 0.0

# ---- collection membership
col_collection_1.objects.link(ob_mesa_grande_pbj)
col_collection_1.objects.link(ob_lamp)
col_collection_1.objects.link(ob_camera)

# ---- scene / render settings (as saved in the file)
scene.camera = ob_camera
scene.frame_start = 1; scene.frame_end = 250; scene.frame_set(1)
scene.render.engine = 'BLENDER_EEVEE_NEXT'
scene.render.image_settings.file_format = 'JPEG'
scene.render.image_settings.color_mode = 'RGB'
scene.render.image_settings.compression = 90
scene.render.resolution_x = 800
scene.render.resolution_y = 600
scene.render.pixel_aspect_x = 100.0
scene.render.pixel_aspect_y = 100.0
scene.render.fps = 25
scene.render.dither_intensity = 0.0
scene.render.use_compositing = False
scene.render.use_sequencer = False
scene.render.bake_margin = 2
scene.render.bake_bias = 0.0
scene.render.use_stamp_time = False
scene.render.use_stamp_date = False
scene.render.use_stamp_frame = False
scene.render.use_stamp_camera = False
scene.render.use_stamp_scene = False
scene.render.use_stamp_filename = False
scene.render.use_stamp_render_time = False
scene.render.stamp_font_size = 0
scene.cycles.use_denoising = False
scene.cycles.samples = 10
scene.cycles.sampling_pattern = 'TABULATED_SOBOL'
scene.cycles.light_sampling_threshold = 0.0
scene.cycles.use_adaptive_sampling = False
scene.cycles.use_light_tree = False
scene.cycles.blur_glossy = 0.0
scene.cycles.volume_bounces = 1
scene.cycles.pixel_filter_type = 'GAUSSIAN'
scene.cycles.sample_clamp_indirect = 0.0
scene.view_settings.view_transform = 'Raw'
bpy.context.view_layer.update()
